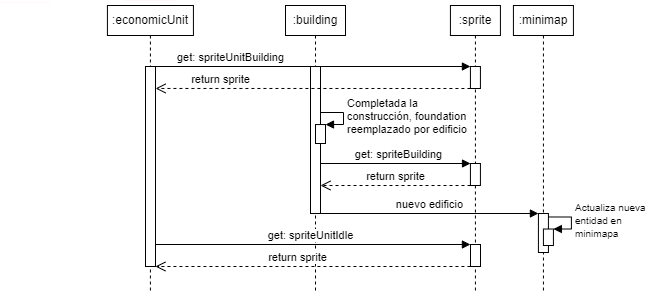

The diagram above was exported from draw.io. Its source (the exported page's mxGraphModel, read from the mxfile embedded in the PNG):
<mxGraphModel dx="1164" dy="784" grid="0" gridSize="10" guides="1" tooltips="1" connect="1" arrows="1" fold="1" page="1" pageScale="1" pageWidth="850" pageHeight="1100" math="0" shadow="0">
  <root>
    <mxCell id="0" />
    <mxCell id="1" parent="0" />
    <mxCell id="eAyz69rs6PazdvYqWYd7-4" value=":economicUnit" style="shape=umlLifeline;perimeter=lifelinePerimeter;whiteSpace=wrap;html=1;container=1;collapsible=0;recursiveResize=0;outlineConnect=0;size=30;" parent="1" vertex="1">
      <mxGeometry x="106.92" y="75" width="86" height="285" as="geometry" />
    </mxCell>
    <mxCell id="eAyz69rs6PazdvYqWYd7-29" value=":sprite" style="shape=umlLifeline;perimeter=lifelinePerimeter;whiteSpace=wrap;html=1;container=1;collapsible=0;recursiveResize=0;outlineConnect=0;size=30;" parent="1" vertex="1">
      <mxGeometry x="449.92" y="75" width="50" height="285" as="geometry" />
    </mxCell>
    <mxCell id="eAyz69rs6PazdvYqWYd7-35" value="" style="html=1;points=[];perimeter=orthogonalPerimeter;" parent="1" vertex="1">
      <mxGeometry x="145" y="136" width="10" height="200" as="geometry" />
    </mxCell>
    <mxCell id="xjyK9b6BZXGVI8jQ2iwY-11" value=":building" style="shape=umlLifeline;perimeter=lifelinePerimeter;whiteSpace=wrap;html=1;container=1;collapsible=0;recursiveResize=0;outlineConnect=0;size=30;" parent="1" vertex="1">
      <mxGeometry x="285" y="75" width="60" height="285" as="geometry" />
    </mxCell>
    <mxCell id="czRM-j1BxjJh8c3CGP9M-1" value="" style="endArrow=none;html=1;jumpSize=6;strokeColor=#FFF7F8;" parent="1" edge="1">
      <mxGeometry width="50" height="50" relative="1" as="geometry">
        <mxPoint x="-1.4210854715202004e-14" y="71.76999999999998" as="sourcePoint" />
        <mxPoint x="49.999999999999986" y="71.76999999999998" as="targetPoint" />
      </mxGeometry>
    </mxCell>
    <mxCell id="3js-SY7kc8LDYfAlFMjd-1" value="" style="endArrow=none;html=1;jumpSize=6;strokeColor=#FFF7F8;" parent="1" edge="1">
      <mxGeometry width="50" height="50" relative="1" as="geometry">
        <mxPoint x="123.91999999999996" y="70" as="sourcePoint" />
        <mxPoint x="173.91999999999996" y="70" as="targetPoint" />
      </mxGeometry>
    </mxCell>
    <mxCell id="eAyz69rs6PazdvYqWYd7-40" value="" style="html=1;points=[];perimeter=orthogonalPerimeter;" parent="1" vertex="1">
      <mxGeometry x="310" y="136" width="10" height="147" as="geometry" />
    </mxCell>
    <mxCell id="oSXG8Dj0tv7mIBFGbqe3-5" value="get:&amp;nbsp;spriteUnitBuilding" style="html=1;verticalAlign=bottom;endArrow=block;exitX=1.006;exitY=0.333;exitDx=0;exitDy=0;exitPerimeter=0;" parent="1" edge="1">
      <mxGeometry x="-0.5242" width="80" relative="1" as="geometry">
        <mxPoint x="155" y="135.9999999999999" as="sourcePoint" />
        <mxPoint x="469.92" y="136" as="targetPoint" />
        <mxPoint as="offset" />
      </mxGeometry>
    </mxCell>
    <mxCell id="oSXG8Dj0tv7mIBFGbqe3-6" value="" style="html=1;points=[];perimeter=orthogonalPerimeter;" parent="1" vertex="1">
      <mxGeometry x="469.92" y="136" width="10" height="22" as="geometry" />
    </mxCell>
    <mxCell id="oSXG8Dj0tv7mIBFGbqe3-7" value="return sprite" style="html=1;verticalAlign=bottom;endArrow=open;dashed=1;endSize=8;entryX=1.009;entryY=0.791;entryDx=0;entryDy=0;entryPerimeter=0;" parent="1" edge="1">
      <mxGeometry x="0.5882" relative="1" as="geometry">
        <mxPoint x="469.92" y="158" as="sourcePoint" />
        <mxPoint x="155.08999999999997" y="157.96199999999988" as="targetPoint" />
        <mxPoint as="offset" />
      </mxGeometry>
    </mxCell>
    <mxCell id="oSXG8Dj0tv7mIBFGbqe3-9" value="" style="html=1;points=[];perimeter=orthogonalPerimeter;" parent="1" vertex="1">
      <mxGeometry x="469.92" y="233" width="10" height="22" as="geometry" />
    </mxCell>
    <mxCell id="oSXG8Dj0tv7mIBFGbqe3-10" value="get: spriteBuilding" style="html=1;verticalAlign=bottom;endArrow=block;endFill=1;startArrow=none;startFill=0;" parent="1" edge="1">
      <mxGeometry x="0.0368" width="80" relative="1" as="geometry">
        <mxPoint x="320" y="233.00000000000006" as="sourcePoint" />
        <mxPoint x="470" y="233" as="targetPoint" />
        <mxPoint as="offset" />
      </mxGeometry>
    </mxCell>
    <mxCell id="oSXG8Dj0tv7mIBFGbqe3-11" value="return sprite" style="html=1;verticalAlign=bottom;endArrow=open;dashed=1;endSize=8;endFill=0;startArrow=none;startFill=0;" parent="1" edge="1">
      <mxGeometry relative="1" as="geometry">
        <mxPoint x="470" y="255" as="sourcePoint" />
        <mxPoint x="320" y="255" as="targetPoint" />
      </mxGeometry>
    </mxCell>
    <mxCell id="oSXG8Dj0tv7mIBFGbqe3-12" value="get:&amp;nbsp;spriteUnitIdle" style="html=1;verticalAlign=bottom;endArrow=block;exitX=1.006;exitY=0.333;exitDx=0;exitDy=0;exitPerimeter=0;" parent="1" edge="1">
      <mxGeometry x="-0.0161" width="80" relative="1" as="geometry">
        <mxPoint x="154.99999999999994" y="313.9999999999999" as="sourcePoint" />
        <mxPoint x="469.92" y="314" as="targetPoint" />
        <mxPoint as="offset" />
      </mxGeometry>
    </mxCell>
    <mxCell id="oSXG8Dj0tv7mIBFGbqe3-13" value="return sprite" style="html=1;verticalAlign=bottom;endArrow=open;dashed=1;endSize=8;" parent="1" edge="1">
      <mxGeometry x="0.1014" relative="1" as="geometry">
        <mxPoint x="469.92" y="336" as="sourcePoint" />
        <mxPoint x="154.92000000000002" y="336" as="targetPoint" />
        <mxPoint as="offset" />
      </mxGeometry>
    </mxCell>
    <mxCell id="SFoO2lCw-sunn8pQACUL-1" value=":minimap" style="shape=umlLifeline;perimeter=lifelinePerimeter;whiteSpace=wrap;html=1;container=0;collapsible=0;recursiveResize=0;outlineConnect=0;size=30;" parent="1" vertex="1">
      <mxGeometry x="512.92" y="75" width="60" height="285" as="geometry" />
    </mxCell>
    <mxCell id="SFoO2lCw-sunn8pQACUL-2" value="nuevo edificio" style="html=1;verticalAlign=bottom;endArrow=block;" parent="1" edge="1">
      <mxGeometry width="80" relative="1" as="geometry">
        <mxPoint x="320" y="283" as="sourcePoint" />
        <mxPoint x="537.92" y="283" as="targetPoint" />
      </mxGeometry>
    </mxCell>
    <mxCell id="SFoO2lCw-sunn8pQACUL-3" value="" style="html=1;points=[];perimeter=orthogonalPerimeter;" parent="1" vertex="1">
      <mxGeometry x="537.92" y="283" width="10" height="39" as="geometry" />
    </mxCell>
    <mxCell id="SFoO2lCw-sunn8pQACUL-4" value="" style="html=1;points=[];perimeter=orthogonalPerimeter;" parent="1" vertex="1">
      <mxGeometry x="542.92" y="298.52" width="10" height="16.48" as="geometry" />
    </mxCell>
    <mxCell id="SFoO2lCw-sunn8pQACUL-5" value="&lt;font style=&quot;font-size: 10px&quot;&gt;Actualiza nueva&lt;br&gt;entidad en&lt;br&gt;minimapa&lt;/font&gt;" style="edgeStyle=orthogonalEdgeStyle;html=1;align=left;spacingLeft=2;endArrow=block;rounded=0;entryX=1;entryY=0;exitX=0.993;exitY=0.089;exitDx=0;exitDy=0;exitPerimeter=0;" parent="1" target="SFoO2lCw-sunn8pQACUL-4" edge="1">
      <mxGeometry relative="1" as="geometry">
        <mxPoint x="547.8499999999999" y="286.47800000000007" as="sourcePoint" />
        <Array as="points">
          <mxPoint x="570.92" y="286.52" />
          <mxPoint x="570.92" y="298.52" />
        </Array>
      </mxGeometry>
    </mxCell>
    <mxCell id="1C7HOLiQm7-6xbKgeoCS-13" value="" style="html=1;points=[];perimeter=orthogonalPerimeter;" parent="1" vertex="1">
      <mxGeometry x="315" y="194.04" width="10" height="18.96" as="geometry" />
    </mxCell>
    <mxCell id="1C7HOLiQm7-6xbKgeoCS-14" value="&lt;span style=&quot;text-align: center&quot;&gt;Completada la&lt;br&gt;construcción,&amp;nbsp;&lt;/span&gt;&lt;span style=&quot;text-align: center&quot;&gt;foundation&lt;br&gt;&lt;/span&gt;&lt;span style=&quot;text-align: center&quot;&gt;reemplazado por edificio&lt;/span&gt;" style="edgeStyle=orthogonalEdgeStyle;html=1;align=left;spacingLeft=2;endArrow=block;rounded=0;entryX=1;entryY=0;exitX=0.993;exitY=0.089;exitDx=0;exitDy=0;exitPerimeter=0;" parent="1" target="1C7HOLiQm7-6xbKgeoCS-13" edge="1">
      <mxGeometry relative="1" as="geometry">
        <mxPoint x="319.92999999999984" y="181.99800000000016" as="sourcePoint" />
        <Array as="points">
          <mxPoint x="343" y="182.03999999999996" />
          <mxPoint x="343" y="194.03999999999996" />
        </Array>
      </mxGeometry>
    </mxCell>
    <mxCell id="1C7HOLiQm7-6xbKgeoCS-16" value="" style="html=1;points=[];perimeter=orthogonalPerimeter;" parent="1" vertex="1">
      <mxGeometry x="470" y="314" width="10" height="22" as="geometry" />
    </mxCell>
  </root>
</mxGraphModel>